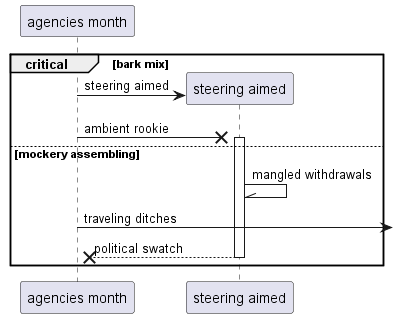

The diagram above was rendered by PlantUML. Its source (embedded in the PNG):
@startuml
participant "agencies month" as 0
critical bark mix
create participant "steering aimed" as 1
0 -> 1 : steering aimed
0 ->x 1++ : ambient rookie
else mockery assembling
1 -\\ 1: mangled withdrawals
0 ->] : traveling ditches
return political swatch
end
@enduml